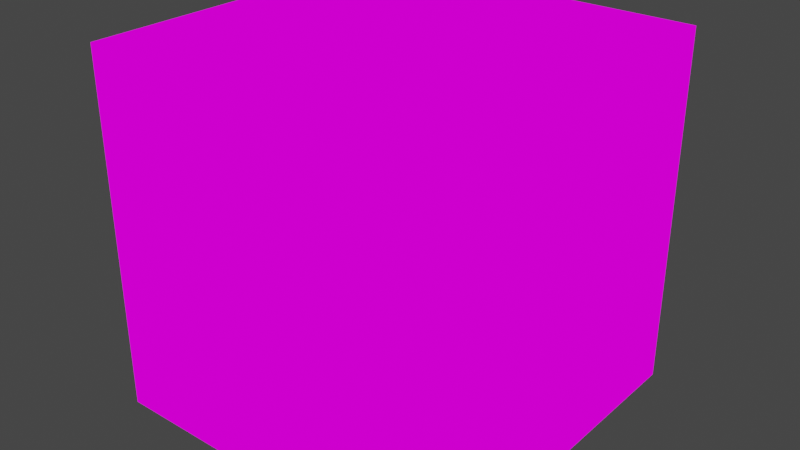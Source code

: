# Source: Nov2021_1.blend  (saved by Blender 3.1.1; exported with 4.5.12 LTS)
import bpy
from mathutils import Matrix  # noqa: F401  (used for matrix-valued properties, if any)

bpy.ops.wm.read_factory_settings(use_empty=True)
scene = bpy.context.scene
scene.name = 'Scene'

# ---- collections
col_collection = bpy.data.collections.new('Collection'); scene.collection.children.link(col_collection)

# ---- images (referenced by path relative to the original .blend; pixels are not part of the script)
import os
ASSET_DIR = os.environ.get("B2B_ASSET_DIR", "")  # directory of the original .blend (textures are referenced by path, not embedded)
HERE = os.path.dirname(os.path.abspath(__file__))  # packed textures are extracted next to this script under _unpacked/

def load_image(name, relpath, width, height, colorspace="sRGB"):
    """Load a texture the original file referenced (path relative to the .blend, or extracted next to this script)."""
    p = next((c for c in (os.path.join(HERE, relpath), os.path.join(ASSET_DIR, relpath)) if relpath and os.path.exists(c)), "")
    if p:
        img = bpy.data.images.load(p, check_existing=True)
        img.name = name
    else:  # same state as the original file: an image datablock whose file is absent (Cycles renders it pink)
        img = bpy.data.images.new(name, width, height)
        img.source = "FILE"
        img.filepath = "//" + (relpath or name)
    img.colorspace_settings.name = colorspace
    return img
img_untitled = load_image('Untitled', '', 1024, 1024, 'sRGB')

# ---- materials (node trees are filled in below, after node groups)
mat_material_001 = bpy.data.materials.new('Material.001')
mat_material_001.use_transparent_shadow = False

# ---- material node trees
mat_material_001.use_nodes = True; mat_material_001.node_tree.nodes.clear()
_N = mat_material_001.node_tree.nodes; _L = mat_material_001.node_tree.links
n0 = _N.new('ShaderNodeMath'); n0.name = 'Math.002'; n0.location = (249, 994)
n0.operation = 'GREATER_THAN'
n0.inputs[1].default_value = 0.0
n1 = _N.new('ShaderNodeMath'); n1.name = 'Math.004'; n1.location = (650, 740)
n1.use_clamp = True
n2 = _N.new('ShaderNodeMath'); n2.name = 'Math.005'; n2.location = (436, 760)
n2.operation = 'MULTIPLY'
n2.inputs[1].default_value = 0.0
n3 = _N.new('ShaderNodeMath'); n3.name = 'Math'; n3.location = (245, 756)
n3.operation = 'MAXIMUM'
n4 = _N.new('ShaderNodeMath'); n4.name = 'Math.008'; n4.location = (1451, 856)
n4.use_clamp = True
n5 = _N.new('ShaderNodeVectorMath'); n5.name = 'Vector Math.002'; n5.location = (1557, 686)
n5.operation = 'MULTIPLY'
n6 = _N.new('ShaderNodeEmission'); n6.name = 'Emission Viewer'; n6.location = (2364, 686)
n6.label = 'Viewer'
n6.hide = True
n7 = _N.new('ShaderNodeMix'); n7.name = 'Mix'; n7.location = (2177, 894)
n7.data_type = 'RGBA'
n8 = _N.new('ShaderNodeMath'); n8.name = 'Math.001'; n8.location = (959, 944)
n8.operation = 'DIVIDE'
n9 = _N.new('ShaderNodeMath'); n9.name = 'Math.003'; n9.location = (394, 556)
n9.operation = 'SUBTRACT'
n9.use_clamp = True
n10 = _N.new('ShaderNodeMath'); n10.name = 'Math.006'; n10.location = (444, 366)
n10.operation = 'MAXIMUM'
n11 = _N.new('ShaderNodeMath'); n11.name = 'Math.009'; n11.location = (924, 430)
n11.inputs[1].default_value = 0.02
n11.inputs[2].default_value = 0.05
n12 = _N.new('ShaderNodeMath'); n12.name = 'Math.010'; n12.location = (1145, 435)
n12.operation = 'MULTIPLY'
n12.inputs[1].default_value = 0.13
n12.inputs[2].default_value = 0.05
n13 = _N.new('ShaderNodeMapRange'); n13.name = 'Map Range'; n13.location = (677, 427)
n13.inputs[3].default_value = 0.001
n14 = _N.new('ShaderNodeMath'); n14.name = 'Math.007'; n14.location = (1365, 562)
n14.operation = 'DIVIDE'
n15 = _N.new('ShaderNodeTexImage'); n15.name = 'Image Texture'; n15.location = (1842, 596)
n15.image = img_untitled
n16 = _N.new('ShaderNodeMath'); n16.name = 'Math.011'; n16.location = (566, 119)
n16.inputs[1].default_value = 0.09
n16.inputs[2].default_value = 0.05
n17 = _N.new('ShaderNodeMath'); n17.name = 'Math.012'; n17.location = (733, 116)
n17.operation = 'MULTIPLY'
n17.inputs[1].default_value = 1.65
n17.inputs[2].default_value = 0.05
n18 = _N.new('ShaderNodeMapRange'); n18.name = 'Map Range.001'; n18.location = (355, 111)
n18.mute = True
n18.inputs[3].default_value = 0.001
n19 = _N.new('ShaderNodeSeparateXYZ'); n19.name = 'Separate XYZ'; n19.location = (-90, 393)
n20 = _N.new('ShaderNodeVectorMath'); n20.name = 'Vector Math'; n20.location = (-530, 487)
n20.operation = 'ABSOLUTE'
n21 = _N.new('ShaderNodeVectorMath'); n21.name = 'Vector Math.003'; n21.location = (-310, 430)
n21.operation = 'MULTIPLY'
n21.inputs[1].default_value = (1.27, 1.27, 1.27)
n22 = _N.new('ShaderNodeMapping'); n22.name = 'Mapping'; n22.location = (-793, 571)
n23 = _N.new('ShaderNodeValue'); n23.name = 'Value'; n23.location = (-1389, 144)
n23.outputs[0].default_value = 0.0
n24 = _N.new('ShaderNodeVectorMath'); n24.name = 'Vector Math.001'; n24.location = (-1007, 245)
n24.operation = 'SUBTRACT'
n25 = _N.new('ShaderNodeNewGeometry'); n25.name = 'Geometry'; n25.location = (-1319, 501)
n26 = _N.new('ShaderNodeEmission'); n26.name = 'Emission Viewer.001'; n26.location = (2418, -567)
n26.label = 'Viewer'
n26.hide = True
n27 = _N.new('ShaderNodeOutputMaterial'); n27.name = 'Material Output'; n27.location = (2773, -335)
n28 = _N.new('ShaderNodeValue'); n28.name = 'Value.001'; n28.location = (-1335, -1108)
n28.outputs[0].default_value = -1.69
n29 = _N.new('ShaderNodeMapping'); n29.name = 'Mapping.001'; n29.location = (-514, -687)
n30 = _N.new('ShaderNodeVectorMath'); n30.name = 'Vector Math.007'; n30.location = (-942, -943)
n30.operation = 'MULTIPLY'
n31 = _N.new('NodeReroute'); n31.name = 'Reroute'; n31.location = (-423, -424)
n31.width = 16
n31.socket_idname = 'NodeSocketVector'
n32 = _N.new('ShaderNodeVectorMath'); n32.name = 'Vector Math.004'; n32.location = (427, -571)
n32.operation = 'DOT_PRODUCT'
n33 = _N.new('ShaderNodeNewGeometry'); n33.name = 'Geometry.001'; n33.location = (-1243, -699)
n34 = _N.new('ShaderNodeVectorMath'); n34.name = 'Vector Math.008'; n34.location = (169, -824)
n34.operation = 'CROSS_PRODUCT'
n35 = _N.new('ShaderNodeNewGeometry'); n35.name = 'Geometry.002'; n35.location = (-1072, -339)
n36 = _N.new('ShaderNodeVectorMath'); n36.name = 'Vector Math.005'; n36.location = (419, -755)
n36.operation = 'DOT_PRODUCT'
n37 = _N.new('ShaderNodeVectorMath'); n37.name = 'Vector Math.006'; n37.location = (293, -1106)
n37.operation = 'DOT_PRODUCT'
n38 = _N.new('ShaderNodeTangent'); n38.name = 'Tangent.001'; n38.location = (-745, -342)
n38.direction_type = 'UV_MAP'
n38.axis = 'X'
n39 = _N.new('ShaderNodeCombineXYZ'); n39.name = 'Combine XYZ.001'; n39.location = (-605, -151)
n40 = _N.new('ShaderNodeTangent'); n40.name = 'Tangent'; n40.location = (-1098, -132)
n40.axis = 'X'
n41 = _N.new('ShaderNodeSeparateXYZ'); n41.name = 'Separate XYZ.001'; n41.location = (-835, -143)
n42 = _N.new('ShaderNodeCombineXYZ'); n42.name = 'Combine XYZ'; n42.location = (728, -705)
n43 = _N.new('ShaderNodeTexImage'); n43.name = 'Image Texture.001'; n43.location = (1897, -656)
n43.image = img_untitled
_L.new(n25.outputs[0], n22.inputs[0])
_L.new(n19.outputs[0], n3.inputs[0])
_L.new(n20.outputs[0], n21.inputs[0])
_L.new(n19.outputs[1], n3.inputs[1])
_L.new(n25.outputs[4], n24.inputs[0])
_L.new(n23.outputs[0], n24.inputs[1])
_L.new(n19.outputs[0], n0.inputs[0])
_L.new(n20.outputs[0], n5.inputs[1])
_L.new(n5.outputs[0], n15.inputs[0])
_L.new(n19.outputs[0], n9.inputs[0])
_L.new(n19.outputs[1], n9.inputs[1])
_L.new(n3.outputs[0], n2.inputs[0])
_L.new(n9.outputs[0], n1.inputs[1])
_L.new(n2.outputs[0], n1.inputs[0])
_L.new(n1.outputs[0], n8.inputs[1])
_L.new(n0.outputs[0], n8.inputs[0])
_L.new(n19.outputs[0], n10.inputs[0])
_L.new(n10.outputs[0], n13.inputs[0])
_L.new(n0.outputs[0], n14.inputs[0])
_L.new(n13.outputs[0], n11.inputs[0])
_L.new(n14.outputs[0], n4.inputs[0])
_L.new(n8.outputs[0], n4.inputs[1])
_L.new(n14.outputs[0], n5.inputs[0])
_L.new(n15.outputs[0], n7.inputs[7])
_L.new(n8.outputs[0], n7.inputs[0])
_L.new(n11.outputs[0], n12.inputs[0])
_L.new(n12.outputs[0], n14.inputs[1])
_L.new(n18.outputs[0], n16.inputs[0])
_L.new(n16.outputs[0], n17.inputs[0])
_L.new(n19.outputs[1], n18.inputs[0])
_L.new(n17.outputs[0], n10.inputs[1])
_L.new(n15.outputs[0], n6.inputs[0])
_L.new(n21.outputs[0], n19.inputs[0])
_L.new(n22.outputs[0], n20.inputs[0])
_L.new(n24.outputs[0], n22.inputs[1])
_L.new(n33.outputs[0], n29.inputs[0])
_L.new(n33.outputs[4], n30.inputs[0])
_L.new(n28.outputs[0], n30.inputs[1])
_L.new(n30.outputs[0], n29.inputs[1])
_L.new(n32.outputs[1], n42.inputs[0])
_L.new(n34.outputs[0], n36.inputs[0])
_L.new(n31.outputs[0], n32.inputs[1])
_L.new(n31.outputs[0], n34.inputs[1])
_L.new(n29.outputs[0], n32.inputs[0])
_L.new(n29.outputs[0], n36.inputs[1])
_L.new(n29.outputs[0], n37.inputs[0])
_L.new(n33.outputs[1], n34.inputs[0])
_L.new(n33.outputs[1], n37.inputs[1])
_L.new(n42.outputs[0], n43.inputs[0])
_L.new(n26.outputs[0], n27.inputs[0])
_L.new(n40.outputs[0], n41.inputs[0])
_L.new(n41.outputs[0], n39.inputs[0])
_L.new(n38.outputs[0], n31.inputs[0])
_L.new(n36.outputs[1], n42.inputs[1])
_L.new(n41.outputs[0], n39.inputs[1])
_L.new(n41.outputs[0], n39.inputs[2])
_L.new(n43.outputs[0], n26.inputs[0])
n27.is_active_output = True

# ---- world
world_world = bpy.data.worlds.new('World'); scene.world = world_world
world_world.use_nodes = True; world_world.node_tree.nodes.clear()
_N = world_world.node_tree.nodes; _L = world_world.node_tree.links
n0 = _N.new('ShaderNodeOutputWorld'); n0.name = 'World Output'; n0.location = (300, 300)
n1 = _N.new('ShaderNodeBackground'); n1.name = 'Background'; n1.location = (10, 300)
n1.inputs[0].default_value = (0.05088, 0.05088, 0.05088, 1.0)
_L.new(n1.outputs[0], n0.inputs[0])
n0.is_active_output = True
world_world.color = (0.05088, 0.05088, 0.05088)
world_world.use_sun_shadow = False
world_world.sun_shadow_jitter_overblur = 0.0

# ---- meshes
me_cube = bpy.data.meshes.new('Cube')
me_cube.from_pydata([(-1.0, -1.0, -1.0), (-1.0, -1.0, 1.0), (-1.0, 1.0, -1.0), (-1.0, 1.0, 1.0), (1.0, -1.0, -1.0), (1.0, -1.0, 1.0), (1.0, 1.0, -1.0), (1.0, 1.0, 1.0)], [], [(0, 1, 3, 2), (2, 3, 7, 6), (6, 7, 5, 4), (4, 5, 1, 0), (2, 6, 4, 0), (7, 3, 1, 5)])
_uv = me_cube.uv_layers.new(name='UVMap')
_uv.uv.foreach_set('vector', [0.375, 0.0, 0.625, 0.0, 0.625, 0.25, 0.375, 0.25, 0.375, 0.25, 0.625, 0.25, 0.625, 0.5, 0.375, 0.5, 0.375, 0.5, 0.625, 0.5, 0.625, 0.75, 0.375, 0.75, 0.375, 0.75, 0.625, 0.75, 0.625, 1.0, 0.375, 1.0, 0.125, 0.5, 0.375, 0.5, 0.375, 0.75, 0.125, 0.75, 0.625, 0.5, 0.875, 0.5, 0.875, 0.75, 0.625, 0.75])
me_cube.materials.append(mat_material_001)
me_cube.use_remesh_fix_poles = True
me_cube.use_remesh_preserve_attributes = False
me_cube.update()

# ---- objects
ob_cube = bpy.data.objects.new('Cube', me_cube)

# ---- transforms, parenting, visibility, modifiers, constraints
ob_cube.location = (-2.797, 2.588, 0.5435)

# ---- collection membership
col_collection.objects.link(ob_cube)

# ---- scene / render settings (as saved in the file)
scene.frame_start = 1; scene.frame_end = 250; scene.frame_set(1)
scene.render.engine = 'BLENDER_EEVEE_NEXT'
scene.cycles.use_denoising = False
scene.cycles.sampling_pattern = 'TABULATED_SOBOL'
scene.cycles.use_light_tree = False
scene.view_settings.view_transform = 'Filmic'
bpy.context.view_layer.update()

# ---- added for rendering (the .blend has no active camera): camera
cam_auto = bpy.data.cameras.new('AutoCamera')
cam_auto.lens = 50.0
cam_auto.sensor_width = 36.0
cam_auto.clip_end = 1000.0
ob_auto_camera = bpy.data.objects.new('AutoCamera', cam_auto)
scene.collection.objects.link(ob_auto_camera)
ob_auto_camera.location = (0.407939, -1.25799, 3.10756)
ob_auto_camera.rotation_euler = (1.09748, -7.21219e-08, 0.694738)
scene.camera = ob_auto_camera
bpy.context.view_layer.update()

